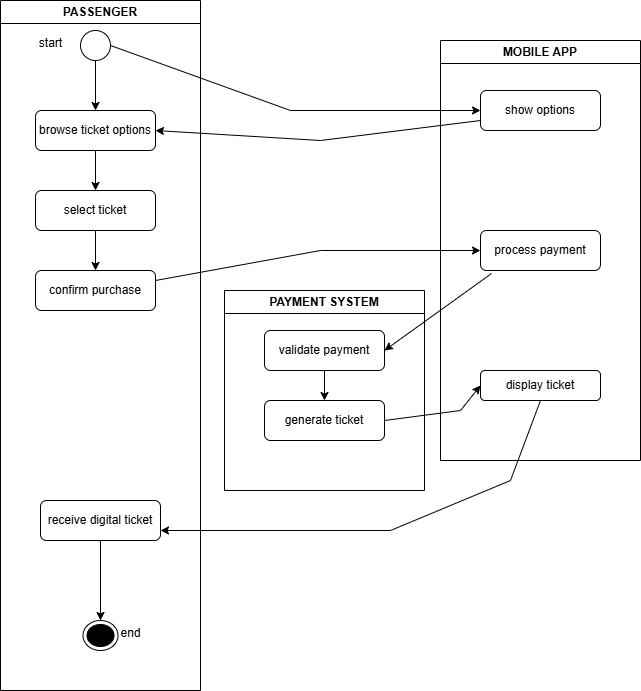

The diagram above was exported from draw.io. Its source (the exported page's mxGraphModel, read from the mxfile embedded in the PNG):
<mxGraphModel dx="872" dy="439" grid="1" gridSize="10" guides="1" tooltips="1" connect="1" arrows="1" fold="1" page="1" pageScale="1" pageWidth="827" pageHeight="1169" math="0" shadow="0">
  <root>
    <mxCell id="0" />
    <mxCell id="1" parent="0" />
    <mxCell id="vaxcojQxQoNQJv84HsE9-1" value="PASSENGER" style="swimlane;whiteSpace=wrap;html=1;" vertex="1" parent="1">
      <mxGeometry x="90" y="70" width="200" height="690" as="geometry" />
    </mxCell>
    <mxCell id="vaxcojQxQoNQJv84HsE9-8" value="" style="edgeStyle=orthogonalEdgeStyle;rounded=0;orthogonalLoop=1;jettySize=auto;html=1;" edge="1" parent="vaxcojQxQoNQJv84HsE9-1" source="vaxcojQxQoNQJv84HsE9-5" target="vaxcojQxQoNQJv84HsE9-7">
      <mxGeometry relative="1" as="geometry" />
    </mxCell>
    <mxCell id="vaxcojQxQoNQJv84HsE9-5" value="" style="ellipse;whiteSpace=wrap;html=1;aspect=fixed;" vertex="1" parent="vaxcojQxQoNQJv84HsE9-1">
      <mxGeometry x="80" y="30" width="30" height="30" as="geometry" />
    </mxCell>
    <mxCell id="vaxcojQxQoNQJv84HsE9-12" value="" style="edgeStyle=orthogonalEdgeStyle;rounded=0;orthogonalLoop=1;jettySize=auto;html=1;" edge="1" parent="vaxcojQxQoNQJv84HsE9-1" source="vaxcojQxQoNQJv84HsE9-7" target="vaxcojQxQoNQJv84HsE9-11">
      <mxGeometry relative="1" as="geometry" />
    </mxCell>
    <mxCell id="vaxcojQxQoNQJv84HsE9-7" value="browse ticket options" style="rounded=1;whiteSpace=wrap;html=1;" vertex="1" parent="vaxcojQxQoNQJv84HsE9-1">
      <mxGeometry x="35" y="110" width="120" height="40" as="geometry" />
    </mxCell>
    <mxCell id="vaxcojQxQoNQJv84HsE9-14" value="" style="edgeStyle=orthogonalEdgeStyle;rounded=0;orthogonalLoop=1;jettySize=auto;html=1;" edge="1" parent="vaxcojQxQoNQJv84HsE9-1" source="vaxcojQxQoNQJv84HsE9-11" target="vaxcojQxQoNQJv84HsE9-13">
      <mxGeometry relative="1" as="geometry" />
    </mxCell>
    <mxCell id="vaxcojQxQoNQJv84HsE9-11" value="select ticket" style="rounded=1;whiteSpace=wrap;html=1;" vertex="1" parent="vaxcojQxQoNQJv84HsE9-1">
      <mxGeometry x="35" y="190" width="120" height="40" as="geometry" />
    </mxCell>
    <mxCell id="vaxcojQxQoNQJv84HsE9-13" value="confirm purchase" style="whiteSpace=wrap;html=1;rounded=1;" vertex="1" parent="vaxcojQxQoNQJv84HsE9-1">
      <mxGeometry x="35" y="270" width="120" height="40" as="geometry" />
    </mxCell>
    <mxCell id="vaxcojQxQoNQJv84HsE9-26" value="" style="edgeStyle=orthogonalEdgeStyle;rounded=0;orthogonalLoop=1;jettySize=auto;html=1;" edge="1" parent="vaxcojQxQoNQJv84HsE9-1" source="vaxcojQxQoNQJv84HsE9-23" target="vaxcojQxQoNQJv84HsE9-25">
      <mxGeometry relative="1" as="geometry" />
    </mxCell>
    <mxCell id="vaxcojQxQoNQJv84HsE9-23" value="receive digital ticket" style="rounded=1;whiteSpace=wrap;html=1;" vertex="1" parent="vaxcojQxQoNQJv84HsE9-1">
      <mxGeometry x="40" y="500" width="120" height="40" as="geometry" />
    </mxCell>
    <mxCell id="vaxcojQxQoNQJv84HsE9-25" value="" style="ellipse;html=1;shape=endState;fillColor=#000000;strokeColor=#000000;" vertex="1" parent="vaxcojQxQoNQJv84HsE9-1">
      <mxGeometry x="82.5" y="620" width="35" height="30" as="geometry" />
    </mxCell>
    <mxCell id="vaxcojQxQoNQJv84HsE9-2" value="PAYMENT SYSTEM" style="swimlane;whiteSpace=wrap;html=1;" vertex="1" parent="1">
      <mxGeometry x="314" y="360" width="200" height="200" as="geometry" />
    </mxCell>
    <mxCell id="vaxcojQxQoNQJv84HsE9-19" value="" style="edgeStyle=orthogonalEdgeStyle;rounded=0;orthogonalLoop=1;jettySize=auto;html=1;" edge="1" parent="vaxcojQxQoNQJv84HsE9-2" source="vaxcojQxQoNQJv84HsE9-17" target="vaxcojQxQoNQJv84HsE9-18">
      <mxGeometry relative="1" as="geometry" />
    </mxCell>
    <mxCell id="vaxcojQxQoNQJv84HsE9-17" value="validate payment" style="rounded=1;whiteSpace=wrap;html=1;" vertex="1" parent="vaxcojQxQoNQJv84HsE9-2">
      <mxGeometry x="40" y="40" width="120" height="40" as="geometry" />
    </mxCell>
    <mxCell id="vaxcojQxQoNQJv84HsE9-18" value="generate ticket" style="rounded=1;whiteSpace=wrap;html=1;" vertex="1" parent="vaxcojQxQoNQJv84HsE9-2">
      <mxGeometry x="40" y="110" width="120" height="40" as="geometry" />
    </mxCell>
    <mxCell id="vaxcojQxQoNQJv84HsE9-22" value="" style="endArrow=classic;html=1;rounded=0;entryX=0;entryY=0.5;entryDx=0;entryDy=0;" edge="1" parent="vaxcojQxQoNQJv84HsE9-2" target="vaxcojQxQoNQJv84HsE9-21">
      <mxGeometry width="50" height="50" relative="1" as="geometry">
        <mxPoint x="160" y="130" as="sourcePoint" />
        <mxPoint x="210" y="80" as="targetPoint" />
        <Array as="points">
          <mxPoint x="236" y="120" />
        </Array>
      </mxGeometry>
    </mxCell>
    <mxCell id="vaxcojQxQoNQJv84HsE9-3" value="MOBILE APP" style="swimlane;whiteSpace=wrap;html=1;" vertex="1" parent="1">
      <mxGeometry x="530" y="110" width="200" height="420" as="geometry" />
    </mxCell>
    <mxCell id="vaxcojQxQoNQJv84HsE9-6" value="show options" style="rounded=1;whiteSpace=wrap;html=1;" vertex="1" parent="vaxcojQxQoNQJv84HsE9-3">
      <mxGeometry x="40" y="50" width="120" height="40" as="geometry" />
    </mxCell>
    <mxCell id="vaxcojQxQoNQJv84HsE9-15" value="process payment" style="rounded=1;whiteSpace=wrap;html=1;" vertex="1" parent="vaxcojQxQoNQJv84HsE9-3">
      <mxGeometry x="40" y="190" width="120" height="40" as="geometry" />
    </mxCell>
    <mxCell id="vaxcojQxQoNQJv84HsE9-21" value="display ticket" style="rounded=1;whiteSpace=wrap;html=1;" vertex="1" parent="vaxcojQxQoNQJv84HsE9-3">
      <mxGeometry x="40" y="330" width="120" height="30" as="geometry" />
    </mxCell>
    <mxCell id="vaxcojQxQoNQJv84HsE9-9" value="" style="endArrow=classic;html=1;rounded=0;exitX=1;exitY=0.5;exitDx=0;exitDy=0;entryX=0;entryY=0.5;entryDx=0;entryDy=0;" edge="1" parent="1" source="vaxcojQxQoNQJv84HsE9-5" target="vaxcojQxQoNQJv84HsE9-6">
      <mxGeometry width="50" height="50" relative="1" as="geometry">
        <mxPoint x="390" y="290" as="sourcePoint" />
        <mxPoint x="440" y="240" as="targetPoint" />
        <Array as="points">
          <mxPoint x="380" y="180" />
        </Array>
      </mxGeometry>
    </mxCell>
    <mxCell id="vaxcojQxQoNQJv84HsE9-10" value="" style="endArrow=classic;html=1;rounded=0;exitX=0;exitY=0.75;exitDx=0;exitDy=0;entryX=1;entryY=0.5;entryDx=0;entryDy=0;" edge="1" parent="1" source="vaxcojQxQoNQJv84HsE9-6" target="vaxcojQxQoNQJv84HsE9-7">
      <mxGeometry width="50" height="50" relative="1" as="geometry">
        <mxPoint x="390" y="330" as="sourcePoint" />
        <mxPoint x="440" y="280" as="targetPoint" />
        <Array as="points">
          <mxPoint x="410" y="210" />
        </Array>
      </mxGeometry>
    </mxCell>
    <mxCell id="vaxcojQxQoNQJv84HsE9-16" value="" style="endArrow=classic;html=1;rounded=0;exitX=1;exitY=0.25;exitDx=0;exitDy=0;entryX=0;entryY=0.5;entryDx=0;entryDy=0;" edge="1" parent="1" source="vaxcojQxQoNQJv84HsE9-13" target="vaxcojQxQoNQJv84HsE9-15">
      <mxGeometry width="50" height="50" relative="1" as="geometry">
        <mxPoint x="390" y="330" as="sourcePoint" />
        <mxPoint x="440" y="280" as="targetPoint" />
        <Array as="points">
          <mxPoint x="410" y="320" />
        </Array>
      </mxGeometry>
    </mxCell>
    <mxCell id="vaxcojQxQoNQJv84HsE9-20" value="" style="endArrow=classic;html=1;rounded=0;exitX=0.092;exitY=1.075;exitDx=0;exitDy=0;exitPerimeter=0;entryX=1;entryY=0.5;entryDx=0;entryDy=0;" edge="1" parent="1" source="vaxcojQxQoNQJv84HsE9-15" target="vaxcojQxQoNQJv84HsE9-17">
      <mxGeometry width="50" height="50" relative="1" as="geometry">
        <mxPoint x="570" y="430" as="sourcePoint" />
        <mxPoint x="620" y="380" as="targetPoint" />
      </mxGeometry>
    </mxCell>
    <mxCell id="vaxcojQxQoNQJv84HsE9-24" value="" style="endArrow=classic;html=1;rounded=0;exitX=0.5;exitY=1;exitDx=0;exitDy=0;entryX=1;entryY=0.75;entryDx=0;entryDy=0;" edge="1" parent="1" source="vaxcojQxQoNQJv84HsE9-21" target="vaxcojQxQoNQJv84HsE9-23">
      <mxGeometry width="50" height="50" relative="1" as="geometry">
        <mxPoint x="390" y="660" as="sourcePoint" />
        <mxPoint x="440" y="610" as="targetPoint" />
        <Array as="points">
          <mxPoint x="600" y="550" />
          <mxPoint x="480" y="600" />
        </Array>
      </mxGeometry>
    </mxCell>
    <mxCell id="vaxcojQxQoNQJv84HsE9-27" value="end" style="text;html=1;align=center;verticalAlign=middle;resizable=0;points=[];autosize=1;strokeColor=none;fillColor=none;" vertex="1" parent="1">
      <mxGeometry x="200" y="688" width="40" height="30" as="geometry" />
    </mxCell>
    <mxCell id="vaxcojQxQoNQJv84HsE9-28" value="start" style="text;html=1;align=center;verticalAlign=middle;resizable=0;points=[];autosize=1;strokeColor=none;fillColor=none;" vertex="1" parent="1">
      <mxGeometry x="115" y="98" width="50" height="30" as="geometry" />
    </mxCell>
  </root>
</mxGraphModel>